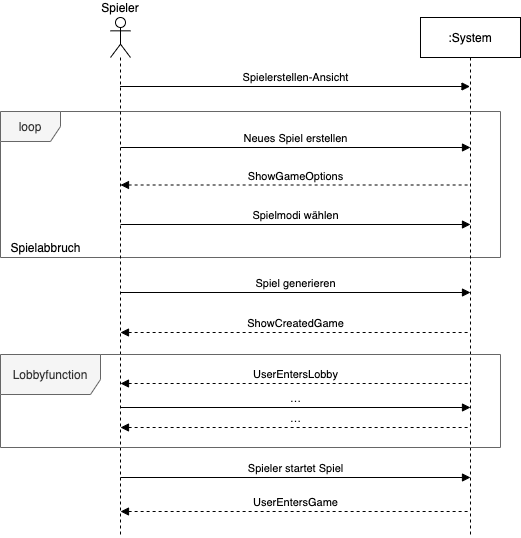

The diagram above was exported from draw.io. Its source (the exported page's mxGraphModel, read from the mxfile embedded in the PNG):
<mxGraphModel dx="919" dy="682" grid="1" gridSize="10" guides="1" tooltips="1" connect="1" arrows="1" fold="1" page="1" pageScale="1" pageWidth="1169" pageHeight="826" background="#ffffff" math="0" shadow="0">
  <root>
    <mxCell id="0" />
    <mxCell id="1" parent="0" />
    <mxCell id="bLAm8fBO8OZtMIRDmlyF-53" value="loop" style="shape=umlFrame;whiteSpace=wrap;html=1;fillColor=#f5f5f5;strokeColor=#666666;fontColor=#333333;" vertex="1" parent="1">
      <mxGeometry x="30" y="174" width="500" height="146" as="geometry" />
    </mxCell>
    <mxCell id="bLAm8fBO8OZtMIRDmlyF-41" value="Spieler" style="shape=umlLifeline;participant=umlActor;perimeter=lifelinePerimeter;whiteSpace=wrap;html=1;container=1;collapsible=0;recursiveResize=0;verticalAlign=bottom;spacingTop=36;labelBackgroundColor=#ffffff;outlineConnect=0;align=center;labelPosition=center;verticalLabelPosition=top;" vertex="1" parent="1">
      <mxGeometry x="140" y="80" width="20" height="520" as="geometry" />
    </mxCell>
    <mxCell id="bLAm8fBO8OZtMIRDmlyF-43" value=":System" style="shape=umlLifeline;perimeter=lifelinePerimeter;whiteSpace=wrap;html=1;container=1;collapsible=0;recursiveResize=0;outlineConnect=0;" vertex="1" parent="1">
      <mxGeometry x="450" y="80" width="100" height="520" as="geometry" />
    </mxCell>
    <mxCell id="bLAm8fBO8OZtMIRDmlyF-44" value="Spielerstellen-Ansicht" style="html=1;verticalAlign=bottom;endArrow=block;" edge="1" parent="1">
      <mxGeometry width="80" relative="1" as="geometry">
        <mxPoint x="149.5" y="149" as="sourcePoint" />
        <mxPoint x="499.5" y="149" as="targetPoint" />
      </mxGeometry>
    </mxCell>
    <mxCell id="bLAm8fBO8OZtMIRDmlyF-50" value="ShowGameOptions" style="html=1;verticalAlign=bottom;endArrow=none;startArrow=block;startFill=1;endFill=0;dashed=1;" edge="1" parent="1">
      <mxGeometry width="80" relative="1" as="geometry">
        <mxPoint x="150" y="247.5" as="sourcePoint" />
        <mxPoint x="500" y="247.5" as="targetPoint" />
      </mxGeometry>
    </mxCell>
    <mxCell id="bLAm8fBO8OZtMIRDmlyF-51" value="Spielmodi wählen" style="html=1;verticalAlign=bottom;endArrow=block;" edge="1" parent="1">
      <mxGeometry width="80" relative="1" as="geometry">
        <mxPoint x="150" y="287" as="sourcePoint" />
        <mxPoint x="500" y="287" as="targetPoint" />
      </mxGeometry>
    </mxCell>
    <mxCell id="bLAm8fBO8OZtMIRDmlyF-52" value="Spiel generieren" style="html=1;verticalAlign=bottom;endArrow=block;" edge="1" parent="1">
      <mxGeometry width="80" relative="1" as="geometry">
        <mxPoint x="150" y="355" as="sourcePoint" />
        <mxPoint x="500" y="355" as="targetPoint" />
      </mxGeometry>
    </mxCell>
    <mxCell id="bLAm8fBO8OZtMIRDmlyF-56" value="Neues Spiel erstellen" style="html=1;verticalAlign=bottom;endArrow=block;" edge="1" parent="1">
      <mxGeometry width="80" relative="1" as="geometry">
        <mxPoint x="150" y="210" as="sourcePoint" />
        <mxPoint x="500" y="210" as="targetPoint" />
      </mxGeometry>
    </mxCell>
    <mxCell id="bLAm8fBO8OZtMIRDmlyF-57" value="Spielabbruch" style="text;html=1;resizable=0;autosize=1;align=center;verticalAlign=middle;points=[];fillColor=none;strokeColor=none;rounded=0;" vertex="1" parent="1">
      <mxGeometry x="30" y="300" width="90" height="20" as="geometry" />
    </mxCell>
    <mxCell id="bLAm8fBO8OZtMIRDmlyF-60" value="ShowCreatedGame" style="html=1;verticalAlign=bottom;endArrow=none;startArrow=block;startFill=1;endFill=0;dashed=1;" edge="1" parent="1">
      <mxGeometry width="80" relative="1" as="geometry">
        <mxPoint x="150" y="395" as="sourcePoint" />
        <mxPoint x="500" y="395" as="targetPoint" />
      </mxGeometry>
    </mxCell>
    <mxCell id="bLAm8fBO8OZtMIRDmlyF-61" value="UserEntersLobby" style="html=1;verticalAlign=bottom;endArrow=none;startArrow=block;startFill=1;endFill=0;dashed=1;" edge="1" parent="1">
      <mxGeometry width="80" relative="1" as="geometry">
        <mxPoint x="150" y="446" as="sourcePoint" />
        <mxPoint x="500" y="446" as="targetPoint" />
      </mxGeometry>
    </mxCell>
    <mxCell id="bLAm8fBO8OZtMIRDmlyF-62" value="Lobbyfunction" style="shape=umlFrame;whiteSpace=wrap;html=1;strokeColor=#666666;fontColor=#333333;width=100;height=40;fillColor=#f5f5f5;" vertex="1" parent="1">
      <mxGeometry x="30" y="417" width="500" height="93" as="geometry" />
    </mxCell>
    <mxCell id="bLAm8fBO8OZtMIRDmlyF-64" value="…" style="html=1;verticalAlign=bottom;endArrow=block;" edge="1" parent="1">
      <mxGeometry width="80" relative="1" as="geometry">
        <mxPoint x="150" y="470" as="sourcePoint" />
        <mxPoint x="500" y="470" as="targetPoint" />
      </mxGeometry>
    </mxCell>
    <mxCell id="bLAm8fBO8OZtMIRDmlyF-65" value="…" style="html=1;verticalAlign=bottom;endArrow=none;startArrow=block;startFill=1;endFill=0;dashed=1;" edge="1" parent="1">
      <mxGeometry width="80" relative="1" as="geometry">
        <mxPoint x="150" y="490" as="sourcePoint" />
        <mxPoint x="500" y="490" as="targetPoint" />
      </mxGeometry>
    </mxCell>
    <mxCell id="bLAm8fBO8OZtMIRDmlyF-66" value="Spieler startet Spiel" style="html=1;verticalAlign=bottom;endArrow=block;" edge="1" parent="1">
      <mxGeometry width="80" relative="1" as="geometry">
        <mxPoint x="150" y="540" as="sourcePoint" />
        <mxPoint x="500" y="540" as="targetPoint" />
      </mxGeometry>
    </mxCell>
    <mxCell id="bLAm8fBO8OZtMIRDmlyF-67" value="UserEntersGame" style="html=1;verticalAlign=bottom;endArrow=none;startArrow=block;startFill=1;endFill=0;dashed=1;" edge="1" parent="1">
      <mxGeometry width="80" relative="1" as="geometry">
        <mxPoint x="150" y="574" as="sourcePoint" />
        <mxPoint x="500" y="574" as="targetPoint" />
      </mxGeometry>
    </mxCell>
  </root>
</mxGraphModel>